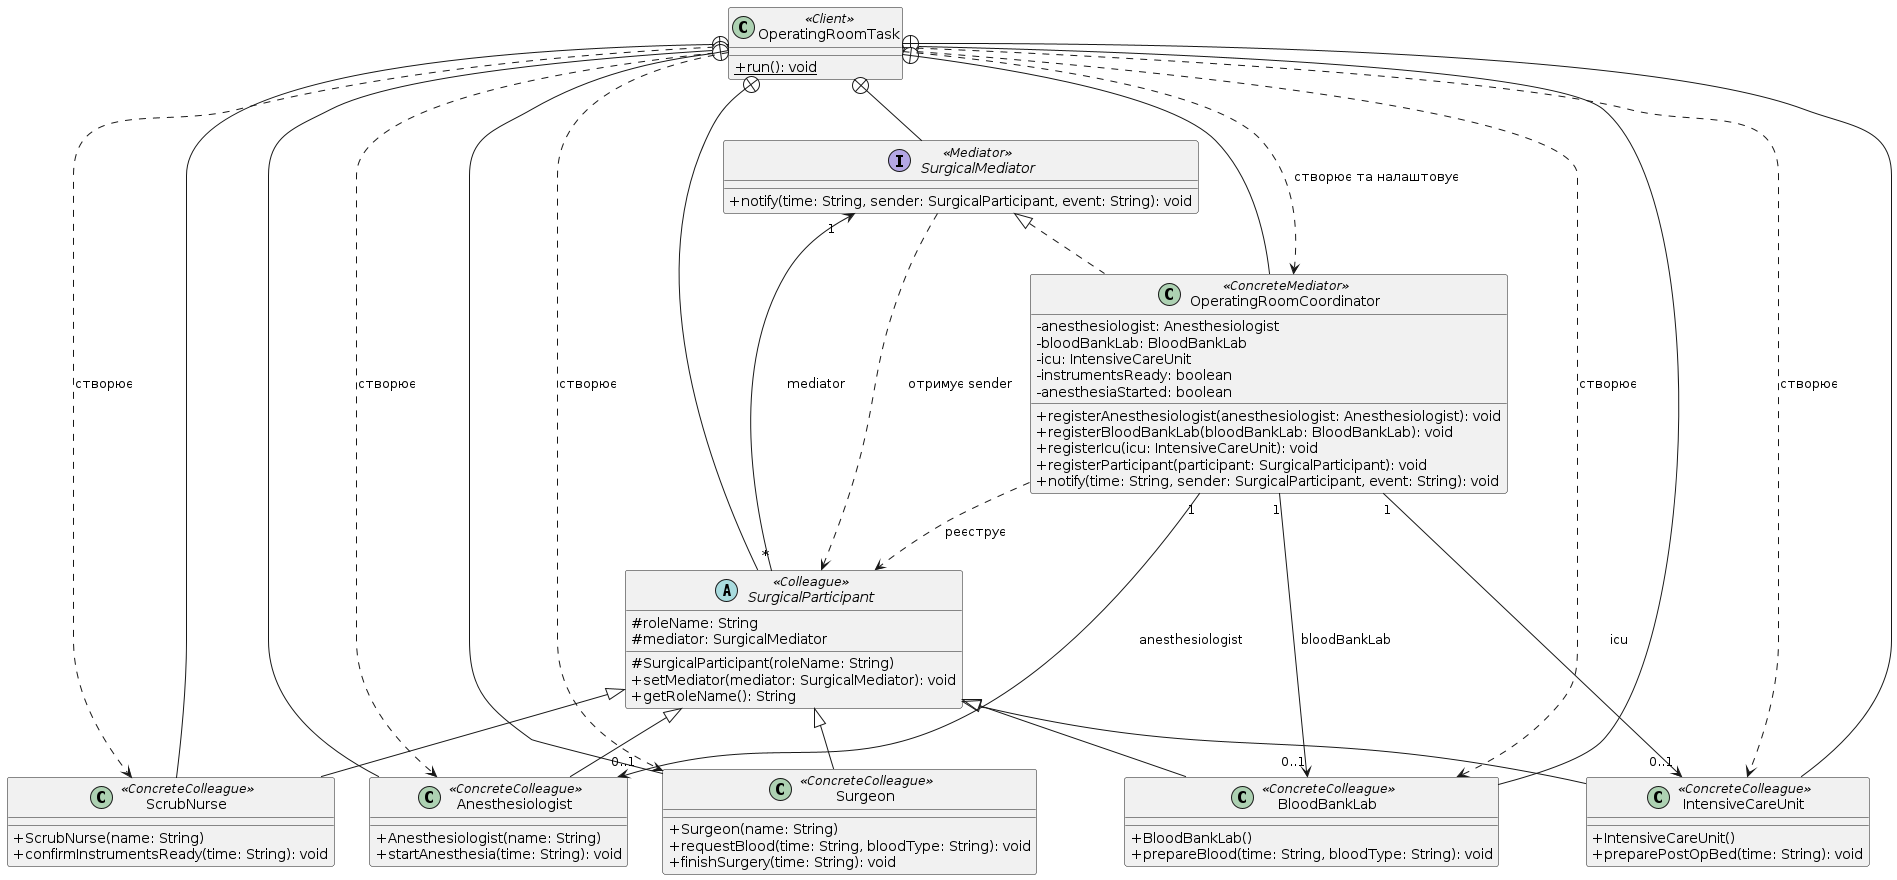

The diagram above was rendered by PlantUML. Its source (embedded in the PNG):
@startuml
skinparam classAttributeIconSize 0

class OperatingRoomTask <<Client>> {
    + {static} run(): void
}

interface SurgicalMediator <<Mediator>> {
    + notify(time: String, sender: SurgicalParticipant, event: String): void
}

abstract class SurgicalParticipant <<Colleague>> {
    # roleName: String
    # mediator: SurgicalMediator
    # SurgicalParticipant(roleName: String)
    + setMediator(mediator: SurgicalMediator): void
    + getRoleName(): String
}

class ScrubNurse <<ConcreteColleague>> {
    + ScrubNurse(name: String)
    + confirmInstrumentsReady(time: String): void
}

class Anesthesiologist <<ConcreteColleague>> {
    + Anesthesiologist(name: String)
    + startAnesthesia(time: String): void
}

class Surgeon <<ConcreteColleague>> {
    + Surgeon(name: String)
    + requestBlood(time: String, bloodType: String): void
    + finishSurgery(time: String): void
}

class BloodBankLab <<ConcreteColleague>> {
    + BloodBankLab()
    + prepareBlood(time: String, bloodType: String): void
}

class IntensiveCareUnit <<ConcreteColleague>> {
    + IntensiveCareUnit()
    + preparePostOpBed(time: String): void
}

class OperatingRoomCoordinator <<ConcreteMediator>> {
    - anesthesiologist: Anesthesiologist
    - bloodBankLab: BloodBankLab
    - icu: IntensiveCareUnit
    - instrumentsReady: boolean
    - anesthesiaStarted: boolean
    + registerAnesthesiologist(anesthesiologist: Anesthesiologist): void
    + registerBloodBankLab(bloodBankLab: BloodBankLab): void
    + registerIcu(icu: IntensiveCareUnit): void
    + registerParticipant(participant: SurgicalParticipant): void
    + notify(time: String, sender: SurgicalParticipant, event: String): void
}

' Вкладені класи та інтерфейси (Nested types)
OperatingRoomTask +-- SurgicalMediator
OperatingRoomTask +-- SurgicalParticipant
OperatingRoomTask +-- ScrubNurse
OperatingRoomTask +-- Anesthesiologist
OperatingRoomTask +-- Surgeon
OperatingRoomTask +-- BloodBankLab
OperatingRoomTask +-- IntensiveCareUnit
OperatingRoomTask +-- OperatingRoomCoordinator

' Реалізація інтерфейсу посередника (Realization)
SurgicalMediator <|.. OperatingRoomCoordinator

' Успадкування конкретних учасників від базового класу (Generalization)
SurgicalParticipant <|-- ScrubNurse
SurgicalParticipant <|-- Anesthesiologist
SurgicalParticipant <|-- Surgeon
SurgicalParticipant <|-- BloodBankLab
SurgicalParticipant <|-- IntensiveCareUnit

' Асоціації між учасниками та посередником (Association)
SurgicalParticipant "*" --> "1" SurgicalMediator : "mediator"
OperatingRoomCoordinator "1" --> "0..1" Anesthesiologist : "anesthesiologist"
OperatingRoomCoordinator "1" --> "0..1" BloodBankLab : "bloodBankLab"
OperatingRoomCoordinator "1" --> "0..1" IntensiveCareUnit : "icu"

' Залежності (Dependency)
SurgicalMediator ..> SurgicalParticipant : "отримує sender"
OperatingRoomCoordinator ..> SurgicalParticipant : "реєструє"
OperatingRoomTask ..> OperatingRoomCoordinator : "створює та налаштовує"
OperatingRoomTask ..> ScrubNurse : "створює"
OperatingRoomTask ..> Anesthesiologist : "створює"
OperatingRoomTask ..> Surgeon : "створює"
OperatingRoomTask ..> BloodBankLab : "створює"
OperatingRoomTask ..> IntensiveCareUnit : "створює"
@enduml